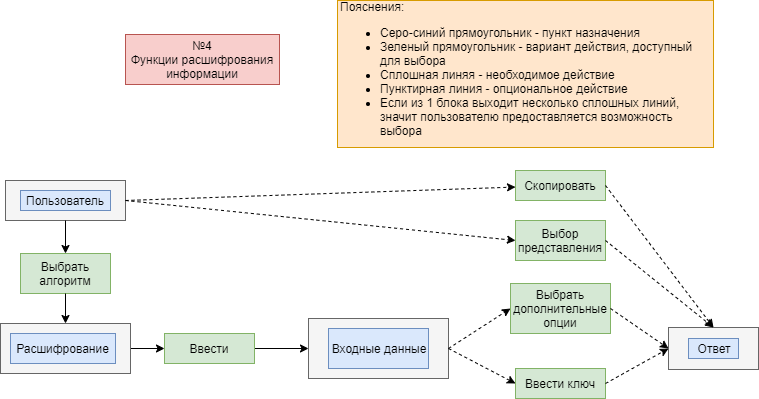

The diagram above was exported from draw.io. Its source (the exported page's mxGraphModel, read from the mxfile embedded in the PNG):
<mxGraphModel dx="1408" dy="614" grid="1" gridSize="10" guides="1" tooltips="1" connect="1" arrows="1" fold="1" page="1" pageScale="1" pageWidth="827" pageHeight="1169" math="0" shadow="0">
  <root>
    <mxCell id="-0CpqYzJmrglVGEfBXVn-0" />
    <mxCell id="-0CpqYzJmrglVGEfBXVn-1" parent="-0CpqYzJmrglVGEfBXVn-0" />
    <mxCell id="Fb5JIlVCFAcwXjZTqKoy-0" value="№4&lt;br&gt;Функции расшифрования информации" style="text;html=1;strokeColor=#b85450;fillColor=#f8cecc;align=center;verticalAlign=middle;whiteSpace=wrap;rounded=0;" vertex="1" parent="-0CpqYzJmrglVGEfBXVn-1">
      <mxGeometry x="150" y="174" width="154" height="50" as="geometry" />
    </mxCell>
    <mxCell id="Fb5JIlVCFAcwXjZTqKoy-1" value="Пояснения:&lt;br&gt;&lt;ul&gt;&lt;li&gt;&lt;span&gt;Серо-синий прямоугольник - пункт назначения&lt;/span&gt;&lt;/li&gt;&lt;li&gt;&lt;span&gt;Зеленый прямоугольник - вариант действия, доступный для выбора&lt;/span&gt;&lt;/li&gt;&lt;li&gt;&lt;span&gt;Сплошная линяя - необходимое действие&lt;/span&gt;&lt;/li&gt;&lt;li&gt;&lt;span&gt;Пунктирная линия - опциональное действие&lt;/span&gt;&lt;/li&gt;&lt;li&gt;&lt;span&gt;Если из 1 блока выходит несколько сплошных линий, значит пользователю предоставляется возможность выбора&lt;/span&gt;&lt;/li&gt;&lt;/ul&gt;" style="text;html=1;strokeColor=#d79b00;fillColor=#ffe6cc;align=left;verticalAlign=middle;whiteSpace=wrap;rounded=0;" vertex="1" parent="-0CpqYzJmrglVGEfBXVn-1">
      <mxGeometry x="362" y="140" width="376" height="147" as="geometry" />
    </mxCell>
    <mxCell id="Fb5JIlVCFAcwXjZTqKoy-2" value="" style="rounded=0;whiteSpace=wrap;html=1;fillColor=#f5f5f5;strokeColor=#666666;fontColor=#333333;" vertex="1" parent="-0CpqYzJmrglVGEfBXVn-1">
      <mxGeometry x="30" y="320" width="120" height="40" as="geometry" />
    </mxCell>
    <mxCell id="Fb5JIlVCFAcwXjZTqKoy-3" value="Пользователь" style="text;html=1;strokeColor=#6c8ebf;fillColor=#dae8fc;align=center;verticalAlign=middle;whiteSpace=wrap;rounded=0;" vertex="1" parent="-0CpqYzJmrglVGEfBXVn-1">
      <mxGeometry x="45" y="330" width="90" height="20" as="geometry" />
    </mxCell>
    <mxCell id="Fb5JIlVCFAcwXjZTqKoy-4" value="" style="rounded=0;whiteSpace=wrap;html=1;fillColor=#f5f5f5;strokeColor=#666666;fontColor=#333333;" vertex="1" parent="-0CpqYzJmrglVGEfBXVn-1">
      <mxGeometry x="333" y="458" width="140" height="60" as="geometry" />
    </mxCell>
    <mxCell id="Fb5JIlVCFAcwXjZTqKoy-5" value="Входные данные" style="text;html=1;strokeColor=#6c8ebf;fillColor=#dae8fc;align=center;verticalAlign=middle;whiteSpace=wrap;rounded=0;" vertex="1" parent="-0CpqYzJmrglVGEfBXVn-1">
      <mxGeometry x="353" y="468" width="100" height="40" as="geometry" />
    </mxCell>
    <mxCell id="Fb5JIlVCFAcwXjZTqKoy-6" value="" style="endArrow=classic;html=1;exitX=0.5;exitY=1;exitDx=0;exitDy=0;entryX=0.5;entryY=0;entryDx=0;entryDy=0;" edge="1" parent="-0CpqYzJmrglVGEfBXVn-1" source="Fb5JIlVCFAcwXjZTqKoy-2" target="Fb5JIlVCFAcwXjZTqKoy-8">
      <mxGeometry width="50" height="50" relative="1" as="geometry">
        <mxPoint x="-50" y="803" as="sourcePoint" />
        <mxPoint x="-15" y="427" as="targetPoint" />
      </mxGeometry>
    </mxCell>
    <mxCell id="Fb5JIlVCFAcwXjZTqKoy-7" value="" style="endArrow=classic;html=1;exitX=1;exitY=0.5;exitDx=0;exitDy=0;entryX=0;entryY=0.5;entryDx=0;entryDy=0;" edge="1" parent="-0CpqYzJmrglVGEfBXVn-1" source="Fb5JIlVCFAcwXjZTqKoy-9" target="Fb5JIlVCFAcwXjZTqKoy-4">
      <mxGeometry width="50" height="50" relative="1" as="geometry">
        <mxPoint x="-15" y="453" as="sourcePoint" />
        <mxPoint y="753" as="targetPoint" />
      </mxGeometry>
    </mxCell>
    <mxCell id="Fb5JIlVCFAcwXjZTqKoy-8" value="Выбрать алгоритм" style="text;html=1;strokeColor=#82b366;fillColor=#d5e8d4;align=center;verticalAlign=middle;whiteSpace=wrap;rounded=0;rotation=0;" vertex="1" parent="-0CpqYzJmrglVGEfBXVn-1">
      <mxGeometry x="45" y="393" width="90" height="40" as="geometry" />
    </mxCell>
    <mxCell id="Fb5JIlVCFAcwXjZTqKoy-9" value="Ввести" style="text;html=1;strokeColor=#82b366;fillColor=#d5e8d4;align=center;verticalAlign=middle;whiteSpace=wrap;rounded=0;" vertex="1" parent="-0CpqYzJmrglVGEfBXVn-1">
      <mxGeometry x="189" y="473" width="90" height="30" as="geometry" />
    </mxCell>
    <mxCell id="Fb5JIlVCFAcwXjZTqKoy-10" value="" style="endArrow=classic;html=1;exitX=1;exitY=0.5;exitDx=0;exitDy=0;entryX=0;entryY=0.5;entryDx=0;entryDy=0;" edge="1" parent="-0CpqYzJmrglVGEfBXVn-1" source="Fb5JIlVCFAcwXjZTqKoy-11" target="Fb5JIlVCFAcwXjZTqKoy-9">
      <mxGeometry width="50" height="50" relative="1" as="geometry">
        <mxPoint x="90" y="453" as="sourcePoint" />
        <mxPoint x="90" y="603" as="targetPoint" />
      </mxGeometry>
    </mxCell>
    <mxCell id="Fb5JIlVCFAcwXjZTqKoy-11" value="" style="rounded=0;whiteSpace=wrap;html=1;align=left;fillColor=#f5f5f5;strokeColor=#666666;fontColor=#333333;" vertex="1" parent="-0CpqYzJmrglVGEfBXVn-1">
      <mxGeometry x="25" y="463" width="130" height="50" as="geometry" />
    </mxCell>
    <mxCell id="Fb5JIlVCFAcwXjZTqKoy-12" value="" style="endArrow=classic;html=1;exitX=0.5;exitY=1;exitDx=0;exitDy=0;entryX=0.5;entryY=0;entryDx=0;entryDy=0;" edge="1" parent="-0CpqYzJmrglVGEfBXVn-1" source="Fb5JIlVCFAcwXjZTqKoy-8" target="Fb5JIlVCFAcwXjZTqKoy-11">
      <mxGeometry width="50" height="50" relative="1" as="geometry">
        <mxPoint x="90" y="433" as="sourcePoint" />
        <mxPoint x="90" y="533" as="targetPoint" />
      </mxGeometry>
    </mxCell>
    <mxCell id="Fb5JIlVCFAcwXjZTqKoy-13" value="Расшифрование" style="text;html=1;strokeColor=#6c8ebf;fillColor=#dae8fc;align=center;verticalAlign=middle;whiteSpace=wrap;rounded=0;" vertex="1" parent="-0CpqYzJmrglVGEfBXVn-1">
      <mxGeometry x="35" y="473" width="105" height="30" as="geometry" />
    </mxCell>
    <mxCell id="Fb5JIlVCFAcwXjZTqKoy-14" value="Ввести ключ" style="text;html=1;strokeColor=#82b366;fillColor=#d5e8d4;align=center;verticalAlign=middle;whiteSpace=wrap;rounded=0;" vertex="1" parent="-0CpqYzJmrglVGEfBXVn-1">
      <mxGeometry x="540" y="508" width="90" height="30" as="geometry" />
    </mxCell>
    <mxCell id="Fb5JIlVCFAcwXjZTqKoy-15" value="" style="endArrow=classic;html=1;exitX=1;exitY=0.5;exitDx=0;exitDy=0;entryX=0;entryY=0.5;entryDx=0;entryDy=0;dashed=1;" edge="1" parent="-0CpqYzJmrglVGEfBXVn-1" source="Fb5JIlVCFAcwXjZTqKoy-4" target="Fb5JIlVCFAcwXjZTqKoy-14">
      <mxGeometry width="50" height="50" relative="1" as="geometry">
        <mxPoint x="100" y="590" as="sourcePoint" />
        <mxPoint x="150" y="540" as="targetPoint" />
      </mxGeometry>
    </mxCell>
    <mxCell id="Fb5JIlVCFAcwXjZTqKoy-16" value="" style="endArrow=classic;html=1;dashed=1;exitX=1;exitY=0.5;exitDx=0;exitDy=0;entryX=0;entryY=0.5;entryDx=0;entryDy=0;" edge="1" parent="-0CpqYzJmrglVGEfBXVn-1" source="Fb5JIlVCFAcwXjZTqKoy-14" target="Fb5JIlVCFAcwXjZTqKoy-19">
      <mxGeometry width="50" height="50" relative="1" as="geometry">
        <mxPoint x="100" y="590" as="sourcePoint" />
        <mxPoint x="690" y="510" as="targetPoint" />
      </mxGeometry>
    </mxCell>
    <mxCell id="Fb5JIlVCFAcwXjZTqKoy-17" value="Выбрать дополнительные опции" style="text;html=1;strokeColor=#82b366;fillColor=#d5e8d4;align=center;verticalAlign=middle;whiteSpace=wrap;rounded=0;" vertex="1" parent="-0CpqYzJmrglVGEfBXVn-1">
      <mxGeometry x="535" y="423" width="100" height="50" as="geometry" />
    </mxCell>
    <mxCell id="Fb5JIlVCFAcwXjZTqKoy-18" value="" style="endArrow=classic;html=1;dashed=1;entryX=0;entryY=0.5;entryDx=0;entryDy=0;exitX=1;exitY=0.5;exitDx=0;exitDy=0;" edge="1" parent="-0CpqYzJmrglVGEfBXVn-1" source="Fb5JIlVCFAcwXjZTqKoy-4" target="Fb5JIlVCFAcwXjZTqKoy-17">
      <mxGeometry width="50" height="50" relative="1" as="geometry">
        <mxPoint x="560" y="500" as="sourcePoint" />
        <mxPoint x="710" y="560" as="targetPoint" />
      </mxGeometry>
    </mxCell>
    <mxCell id="Fb5JIlVCFAcwXjZTqKoy-19" value="" style="rounded=0;whiteSpace=wrap;html=1;fillColor=#f5f5f5;strokeColor=#666666;fontColor=#333333;" vertex="1" parent="-0CpqYzJmrglVGEfBXVn-1">
      <mxGeometry x="693" y="467" width="90" height="42" as="geometry" />
    </mxCell>
    <mxCell id="Fb5JIlVCFAcwXjZTqKoy-20" value="Ответ" style="text;html=1;strokeColor=#6c8ebf;fillColor=#dae8fc;align=center;verticalAlign=middle;whiteSpace=wrap;rounded=0;" vertex="1" parent="-0CpqYzJmrglVGEfBXVn-1">
      <mxGeometry x="713" y="478" width="50" height="20" as="geometry" />
    </mxCell>
    <mxCell id="Fb5JIlVCFAcwXjZTqKoy-21" value="" style="endArrow=classic;html=1;dashed=1;exitX=1;exitY=0.5;exitDx=0;exitDy=0;entryX=0;entryY=0.5;entryDx=0;entryDy=0;" edge="1" parent="-0CpqYzJmrglVGEfBXVn-1" source="Fb5JIlVCFAcwXjZTqKoy-17" target="Fb5JIlVCFAcwXjZTqKoy-19">
      <mxGeometry width="50" height="50" relative="1" as="geometry">
        <mxPoint x="640" y="533.0000000000001" as="sourcePoint" />
        <mxPoint x="702.9999999999998" y="498.0000000000001" as="targetPoint" />
      </mxGeometry>
    </mxCell>
    <mxCell id="Fb5JIlVCFAcwXjZTqKoy-22" value="" style="endArrow=classic;html=1;dashed=1;exitX=1;exitY=0.5;exitDx=0;exitDy=0;" edge="1" parent="-0CpqYzJmrglVGEfBXVn-1" source="Fb5JIlVCFAcwXjZTqKoy-2" target="Fb5JIlVCFAcwXjZTqKoy-23">
      <mxGeometry width="50" height="50" relative="1" as="geometry">
        <mxPoint x="30" y="610" as="sourcePoint" />
        <mxPoint x="500" y="330" as="targetPoint" />
      </mxGeometry>
    </mxCell>
    <mxCell id="Fb5JIlVCFAcwXjZTqKoy-23" value="Скопировать" style="text;html=1;strokeColor=#82b366;fillColor=#d5e8d4;align=center;verticalAlign=middle;whiteSpace=wrap;rounded=0;" vertex="1" parent="-0CpqYzJmrglVGEfBXVn-1">
      <mxGeometry x="540" y="310" width="90" height="30" as="geometry" />
    </mxCell>
    <mxCell id="Fb5JIlVCFAcwXjZTqKoy-24" value="" style="endArrow=classic;html=1;dashed=1;exitX=1;exitY=0.5;exitDx=0;exitDy=0;entryX=0.5;entryY=0;entryDx=0;entryDy=0;" edge="1" parent="-0CpqYzJmrglVGEfBXVn-1" source="Fb5JIlVCFAcwXjZTqKoy-23" target="Fb5JIlVCFAcwXjZTqKoy-19">
      <mxGeometry width="50" height="50" relative="1" as="geometry">
        <mxPoint x="160" y="350" as="sourcePoint" />
        <mxPoint x="550" y="336.55172413793105" as="targetPoint" />
      </mxGeometry>
    </mxCell>
    <mxCell id="Fb5JIlVCFAcwXjZTqKoy-25" value="Выбор представления" style="text;html=1;strokeColor=#82b366;fillColor=#d5e8d4;align=center;verticalAlign=middle;whiteSpace=wrap;rounded=0;" vertex="1" parent="-0CpqYzJmrglVGEfBXVn-1">
      <mxGeometry x="540" y="360" width="90" height="40" as="geometry" />
    </mxCell>
    <mxCell id="Fb5JIlVCFAcwXjZTqKoy-26" value="" style="endArrow=classic;html=1;dashed=1;exitX=1;exitY=0.5;exitDx=0;exitDy=0;entryX=0;entryY=0.5;entryDx=0;entryDy=0;" edge="1" parent="-0CpqYzJmrglVGEfBXVn-1" source="Fb5JIlVCFAcwXjZTqKoy-2" target="Fb5JIlVCFAcwXjZTqKoy-25">
      <mxGeometry width="50" height="50" relative="1" as="geometry">
        <mxPoint x="160" y="350" as="sourcePoint" />
        <mxPoint x="550" y="336.55172413793105" as="targetPoint" />
      </mxGeometry>
    </mxCell>
    <mxCell id="Fb5JIlVCFAcwXjZTqKoy-27" value="" style="endArrow=classic;html=1;dashed=1;exitX=1;exitY=0.5;exitDx=0;exitDy=0;entryX=0.5;entryY=0;entryDx=0;entryDy=0;" edge="1" parent="-0CpqYzJmrglVGEfBXVn-1" source="Fb5JIlVCFAcwXjZTqKoy-25" target="Fb5JIlVCFAcwXjZTqKoy-19">
      <mxGeometry width="50" height="50" relative="1" as="geometry">
        <mxPoint x="640" y="335" as="sourcePoint" />
        <mxPoint x="747.9999999999998" y="477" as="targetPoint" />
      </mxGeometry>
    </mxCell>
  </root>
</mxGraphModel>